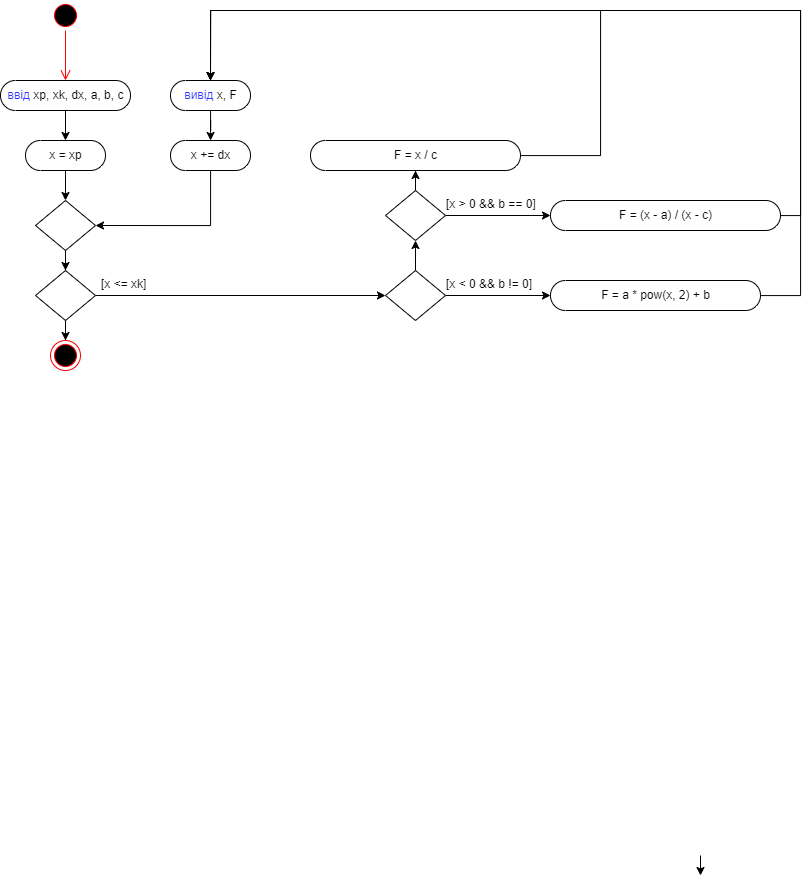

The diagram above was exported from draw.io. Its source (the exported page's mxGraphModel, read from the mxfile embedded in the PNG):
<mxGraphModel dx="2091" dy="1358" grid="1" gridSize="10" guides="1" tooltips="1" connect="1" arrows="1" fold="1" page="1" pageScale="1" pageWidth="1169" pageHeight="826" math="0" shadow="0">
  <root>
    <mxCell id="0" />
    <mxCell id="1" parent="0" />
    <mxCell id="F-cr4dUweOVmKH-SGn8F-1" value="" style="ellipse;html=1;shape=startState;fillColor=#000000;strokeColor=#ff0000;" parent="1" vertex="1">
      <mxGeometry x="-770" y="-760" width="30" height="30" as="geometry" />
    </mxCell>
    <mxCell id="F-cr4dUweOVmKH-SGn8F-2" value="" style="edgeStyle=orthogonalEdgeStyle;html=1;verticalAlign=bottom;endArrow=open;endSize=8;strokeColor=#ff0000;rounded=0;entryX=0.5;entryY=0.5;entryDx=0;entryDy=-15;entryPerimeter=0;" parent="1" source="F-cr4dUweOVmKH-SGn8F-1" target="F-cr4dUweOVmKH-SGn8F-5" edge="1">
      <mxGeometry relative="1" as="geometry">
        <mxPoint x="-755" y="-690" as="targetPoint" />
      </mxGeometry>
    </mxCell>
    <mxCell id="F-cr4dUweOVmKH-SGn8F-5" value="&lt;font color=&quot;#3333ff&quot;&gt;ввід &lt;/font&gt;xp, xk, dx, a, b, c" style="html=1;dashed=0;whitespace=wrap;shape=mxgraph.dfd.start" parent="1" vertex="1">
      <mxGeometry x="-820" y="-680" width="130" height="30" as="geometry" />
    </mxCell>
    <mxCell id="F-cr4dUweOVmKH-SGn8F-10" style="edgeStyle=orthogonalEdgeStyle;rounded=0;orthogonalLoop=1;jettySize=auto;html=1;fontColor=#000000;" parent="1" source="F-cr4dUweOVmKH-SGn8F-5" target="F-cr4dUweOVmKH-SGn8F-9" edge="1">
      <mxGeometry relative="1" as="geometry">
        <mxPoint x="-755" y="-590" as="sourcePoint" />
      </mxGeometry>
    </mxCell>
    <mxCell id="F-cr4dUweOVmKH-SGn8F-12" style="edgeStyle=orthogonalEdgeStyle;rounded=0;orthogonalLoop=1;jettySize=auto;html=1;fontColor=#000000;" parent="1" source="F-cr4dUweOVmKH-SGn8F-9" target="F-cr4dUweOVmKH-SGn8F-11" edge="1">
      <mxGeometry relative="1" as="geometry" />
    </mxCell>
    <mxCell id="F-cr4dUweOVmKH-SGn8F-9" value="x = xp" style="html=1;dashed=0;whitespace=wrap;shape=mxgraph.dfd.start" parent="1" vertex="1">
      <mxGeometry x="-795" y="-620" width="80" height="30" as="geometry" />
    </mxCell>
    <mxCell id="F-cr4dUweOVmKH-SGn8F-14" style="edgeStyle=orthogonalEdgeStyle;rounded=0;orthogonalLoop=1;jettySize=auto;html=1;entryX=0.5;entryY=0;entryDx=0;entryDy=0;fontColor=#000000;" parent="1" source="F-cr4dUweOVmKH-SGn8F-11" target="F-cr4dUweOVmKH-SGn8F-13" edge="1">
      <mxGeometry relative="1" as="geometry" />
    </mxCell>
    <mxCell id="F-cr4dUweOVmKH-SGn8F-11" value="" style="shape=rhombus;html=1;dashed=0;whitespace=wrap;perimeter=rhombusPerimeter;fontColor=#000000;" parent="1" vertex="1">
      <mxGeometry x="-785" y="-560" width="60" height="50" as="geometry" />
    </mxCell>
    <mxCell id="F-cr4dUweOVmKH-SGn8F-16" style="edgeStyle=orthogonalEdgeStyle;rounded=0;orthogonalLoop=1;jettySize=auto;html=1;fontColor=#000000;" parent="1" source="F-cr4dUweOVmKH-SGn8F-13" edge="1">
      <mxGeometry relative="1" as="geometry">
        <mxPoint x="-755" y="-420" as="targetPoint" />
      </mxGeometry>
    </mxCell>
    <mxCell id="F-cr4dUweOVmKH-SGn8F-22" style="edgeStyle=orthogonalEdgeStyle;rounded=0;orthogonalLoop=1;jettySize=auto;html=1;entryX=0;entryY=0.5;entryDx=0;entryDy=0;fontColor=#000000;" parent="1" source="F-cr4dUweOVmKH-SGn8F-13" target="lGyKH8JZCJzzSGKWePn6-1" edge="1">
      <mxGeometry relative="1" as="geometry">
        <mxPoint x="-510" y="-465" as="targetPoint" />
      </mxGeometry>
    </mxCell>
    <mxCell id="F-cr4dUweOVmKH-SGn8F-13" value="" style="shape=rhombus;html=1;dashed=0;whitespace=wrap;perimeter=rhombusPerimeter;fontColor=#000000;" parent="1" vertex="1">
      <mxGeometry x="-785" y="-490" width="60" height="50" as="geometry" />
    </mxCell>
    <mxCell id="F-cr4dUweOVmKH-SGn8F-29" value="[x &lt;= xk]" style="text;strokeColor=none;fillColor=none;align=left;verticalAlign=top;spacingLeft=4;spacingRight=4;overflow=hidden;rotatable=0;points=[[0,0.5],[1,0.5]];portConstraint=eastwest;fontColor=#000000;" parent="1" vertex="1">
      <mxGeometry x="-725" y="-490" width="100" height="26" as="geometry" />
    </mxCell>
    <mxCell id="F-cr4dUweOVmKH-SGn8F-72" style="edgeStyle=orthogonalEdgeStyle;rounded=0;orthogonalLoop=1;jettySize=auto;html=1;entryX=0.5;entryY=0;entryDx=0;entryDy=0;fontColor=#000000;" parent="1" edge="1">
      <mxGeometry relative="1" as="geometry">
        <mxPoint x="-120" y="95" as="sourcePoint" />
        <mxPoint x="-120" y="115" as="targetPoint" />
      </mxGeometry>
    </mxCell>
    <mxCell id="lGyKH8JZCJzzSGKWePn6-4" style="edgeStyle=orthogonalEdgeStyle;rounded=0;orthogonalLoop=1;jettySize=auto;html=1;entryX=0;entryY=0.5;entryDx=0;entryDy=0;entryPerimeter=0;fontColor=#000000;" edge="1" parent="1" source="lGyKH8JZCJzzSGKWePn6-1" target="lGyKH8JZCJzzSGKWePn6-2">
      <mxGeometry relative="1" as="geometry" />
    </mxCell>
    <mxCell id="lGyKH8JZCJzzSGKWePn6-7" style="edgeStyle=orthogonalEdgeStyle;rounded=0;orthogonalLoop=1;jettySize=auto;html=1;entryX=0.5;entryY=1;entryDx=0;entryDy=0;fontColor=#000000;" edge="1" parent="1" source="lGyKH8JZCJzzSGKWePn6-1" target="lGyKH8JZCJzzSGKWePn6-6">
      <mxGeometry relative="1" as="geometry" />
    </mxCell>
    <mxCell id="lGyKH8JZCJzzSGKWePn6-1" value="" style="shape=rhombus;html=1;dashed=0;whitespace=wrap;perimeter=rhombusPerimeter;fontColor=#000000;" vertex="1" parent="1">
      <mxGeometry x="-435" y="-490" width="60" height="50" as="geometry" />
    </mxCell>
    <mxCell id="lGyKH8JZCJzzSGKWePn6-16" style="edgeStyle=orthogonalEdgeStyle;rounded=0;orthogonalLoop=1;jettySize=auto;html=1;entryX=0.5;entryY=0.5;entryDx=0;entryDy=-15;entryPerimeter=0;fontColor=#000000;" edge="1" parent="1" source="lGyKH8JZCJzzSGKWePn6-2" target="lGyKH8JZCJzzSGKWePn6-17">
      <mxGeometry relative="1" as="geometry">
        <mxPoint x="-610" y="-730" as="targetPoint" />
        <Array as="points">
          <mxPoint x="-20" y="-465" />
          <mxPoint x="-20" y="-750" />
          <mxPoint x="-610" y="-750" />
        </Array>
      </mxGeometry>
    </mxCell>
    <mxCell id="lGyKH8JZCJzzSGKWePn6-2" value="F = a * pow(x, 2) + b" style="html=1;dashed=0;whitespace=wrap;shape=mxgraph.dfd.start" vertex="1" parent="1">
      <mxGeometry x="-270" y="-480" width="210" height="30" as="geometry" />
    </mxCell>
    <mxCell id="lGyKH8JZCJzzSGKWePn6-5" value="[x &lt; 0 &amp;&amp; b != 0]" style="text;strokeColor=none;fillColor=none;align=left;verticalAlign=top;spacingLeft=4;spacingRight=4;overflow=hidden;rotatable=0;points=[[0,0.5],[1,0.5]];portConstraint=eastwest;fontColor=#000000;" vertex="1" parent="1">
      <mxGeometry x="-380" y="-490" width="100" height="26" as="geometry" />
    </mxCell>
    <mxCell id="lGyKH8JZCJzzSGKWePn6-9" style="edgeStyle=orthogonalEdgeStyle;rounded=0;orthogonalLoop=1;jettySize=auto;html=1;fontColor=#000000;" edge="1" parent="1" source="lGyKH8JZCJzzSGKWePn6-6" target="lGyKH8JZCJzzSGKWePn6-8">
      <mxGeometry relative="1" as="geometry" />
    </mxCell>
    <mxCell id="lGyKH8JZCJzzSGKWePn6-12" style="edgeStyle=orthogonalEdgeStyle;rounded=0;orthogonalLoop=1;jettySize=auto;html=1;entryX=0.5;entryY=0.5;entryDx=0;entryDy=15;entryPerimeter=0;fontColor=#000000;" edge="1" parent="1" source="lGyKH8JZCJzzSGKWePn6-6" target="lGyKH8JZCJzzSGKWePn6-11">
      <mxGeometry relative="1" as="geometry" />
    </mxCell>
    <mxCell id="lGyKH8JZCJzzSGKWePn6-6" value="" style="shape=rhombus;html=1;dashed=0;whitespace=wrap;perimeter=rhombusPerimeter;fontColor=#000000;" vertex="1" parent="1">
      <mxGeometry x="-435" y="-570" width="60" height="50" as="geometry" />
    </mxCell>
    <mxCell id="lGyKH8JZCJzzSGKWePn6-24" style="edgeStyle=orthogonalEdgeStyle;rounded=0;orthogonalLoop=1;jettySize=auto;html=1;entryX=0.5;entryY=0.5;entryDx=0;entryDy=-15;entryPerimeter=0;fontColor=#000000;" edge="1" parent="1" source="lGyKH8JZCJzzSGKWePn6-8" target="lGyKH8JZCJzzSGKWePn6-17">
      <mxGeometry relative="1" as="geometry">
        <Array as="points">
          <mxPoint x="-20" y="-545" />
          <mxPoint x="-20" y="-750" />
          <mxPoint x="-610" y="-750" />
        </Array>
      </mxGeometry>
    </mxCell>
    <mxCell id="lGyKH8JZCJzzSGKWePn6-8" value="F = (x - a) / (x - c)" style="html=1;dashed=0;whitespace=wrap;shape=mxgraph.dfd.start" vertex="1" parent="1">
      <mxGeometry x="-270" y="-560" width="230" height="30" as="geometry" />
    </mxCell>
    <mxCell id="lGyKH8JZCJzzSGKWePn6-10" value="[x &gt; 0 &amp;&amp; b == 0]" style="text;strokeColor=none;fillColor=none;align=left;verticalAlign=top;spacingLeft=4;spacingRight=4;overflow=hidden;rotatable=0;points=[[0,0.5],[1,0.5]];portConstraint=eastwest;fontColor=#000000;" vertex="1" parent="1">
      <mxGeometry x="-380" y="-570" width="100" height="26" as="geometry" />
    </mxCell>
    <mxCell id="lGyKH8JZCJzzSGKWePn6-25" style="edgeStyle=orthogonalEdgeStyle;rounded=0;orthogonalLoop=1;jettySize=auto;html=1;entryX=0.5;entryY=0.5;entryDx=0;entryDy=-15;entryPerimeter=0;fontColor=#000000;" edge="1" parent="1" source="lGyKH8JZCJzzSGKWePn6-11" target="lGyKH8JZCJzzSGKWePn6-17">
      <mxGeometry relative="1" as="geometry">
        <Array as="points">
          <mxPoint x="-220" y="-605" />
          <mxPoint x="-220" y="-750" />
          <mxPoint x="-610" y="-750" />
        </Array>
      </mxGeometry>
    </mxCell>
    <mxCell id="lGyKH8JZCJzzSGKWePn6-11" value="F = x / c" style="html=1;dashed=0;whitespace=wrap;shape=mxgraph.dfd.start" vertex="1" parent="1">
      <mxGeometry x="-510" y="-620" width="210" height="30" as="geometry" />
    </mxCell>
    <mxCell id="lGyKH8JZCJzzSGKWePn6-20" style="edgeStyle=orthogonalEdgeStyle;rounded=0;orthogonalLoop=1;jettySize=auto;html=1;fontColor=#000000;" edge="1" parent="1" source="lGyKH8JZCJzzSGKWePn6-17" target="lGyKH8JZCJzzSGKWePn6-19">
      <mxGeometry relative="1" as="geometry" />
    </mxCell>
    <mxCell id="lGyKH8JZCJzzSGKWePn6-17" value="&lt;font color=&quot;#3333ff&quot;&gt;вивід &lt;/font&gt;x, F" style="html=1;dashed=0;whitespace=wrap;shape=mxgraph.dfd.start" vertex="1" parent="1">
      <mxGeometry x="-650" y="-680" width="80" height="30" as="geometry" />
    </mxCell>
    <mxCell id="lGyKH8JZCJzzSGKWePn6-21" style="edgeStyle=orthogonalEdgeStyle;rounded=0;orthogonalLoop=1;jettySize=auto;html=1;entryX=1;entryY=0.5;entryDx=0;entryDy=0;fontColor=#000000;" edge="1" parent="1" source="lGyKH8JZCJzzSGKWePn6-19" target="F-cr4dUweOVmKH-SGn8F-11">
      <mxGeometry relative="1" as="geometry">
        <Array as="points">
          <mxPoint x="-610" y="-535" />
        </Array>
      </mxGeometry>
    </mxCell>
    <mxCell id="lGyKH8JZCJzzSGKWePn6-19" value="x += dx" style="html=1;dashed=0;whitespace=wrap;shape=mxgraph.dfd.start" vertex="1" parent="1">
      <mxGeometry x="-650" y="-620" width="80" height="30" as="geometry" />
    </mxCell>
    <mxCell id="lGyKH8JZCJzzSGKWePn6-22" value="" style="ellipse;html=1;shape=endState;fillColor=#000000;strokeColor=#ff0000;fontColor=#000000;" vertex="1" parent="1">
      <mxGeometry x="-770" y="-420" width="30" height="30" as="geometry" />
    </mxCell>
  </root>
</mxGraphModel>